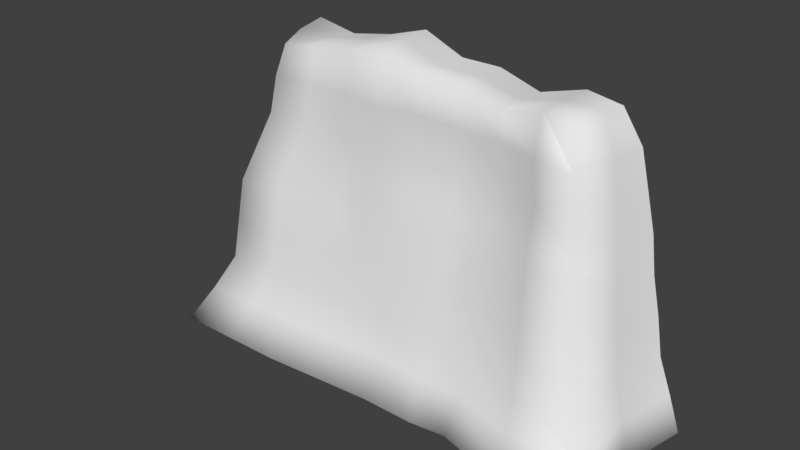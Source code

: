 # Source: G1.blend  (saved by Blender 2.78.0; exported with 4.5.12 LTS)
import bpy
from mathutils import Matrix  # noqa: F401  (used for matrix-valued properties, if any)

bpy.ops.wm.read_factory_settings(use_empty=True)
scene = bpy.context.scene
scene.name = 'Scene'

# ---- collections
col_collection_1 = bpy.data.collections.new('Collection 1'); scene.collection.children.link(col_collection_1)

# ---- materials (node trees are filled in below, after node groups)
mat_material = bpy.data.materials.new('Material')
mat_material.alpha_threshold = 0.0
mat_material.use_transparent_shadow = False
mat_material.roughness = 0.5
mat_material.line_color = (0.0, 0.0, 0.0, 1.0)

# ---- material node trees

# ---- world
world_world = bpy.data.worlds.new('World'); scene.world = world_world
world_world.color = (0.05088, 0.05088, 0.05088)
world_world.use_sun_shadow = False
world_world.sun_shadow_jitter_overblur = 0.0
world_world.cycles.sampling_method = 'MANUAL'

# ---- meshes
me_cube = bpy.data.meshes.new('Cube')
me_cube.from_pydata([(3.187, -2.08, -1.971), (-3.196, -2.008, -2.01), (2.277, -1.121, 2.017), (-2.277, -0.7678, 1.917), (4.439e-08, -1.9, -1.997), (-1.177e-06, -0.8346, 2.017), (2.673, -1.427, 0.006615), (-2.747, -1.242, 0.01945), (-5.663e-07, -1.152, -3.379e-17), (2.428, -1.211, 1.032), (-2.369, -1.0, 1.018), (-8.716e-07, -0.8495, 1.012), (-2.609e-07, -1.437, -1.084), (2.948, -1.674, -1.02), (-2.793, -1.437, -1.111), (3.382, 0.0, -1.984), (-1.598, -2.008, -2.004), (2.336, -1.146, 1.524), (-3.578, 0.0, -2.023), (-2.323, -0.9173, 1.518), (2.232, 0.0, 1.944), (-1.138, -0.8538, 2.081), (-2.366, 0.0, 2.075), (1.248, -1.861, -1.984), (1.138, -0.7201, 1.82), (-1.083e-07, -1.561, -1.541), (-2.949e-07, 0.0, 2.02), (2.48e-07, 0.0, -2.01), (2.756, -1.522, -0.5323), (-2.77, -1.339, -0.5458), (-7.19e-07, -1.001, 0.5059), (1.227, -1.052, 0.003308), (-3.019, 0.0, 0.003112), (-1.238, -1.026, 0.009727), (2.831, 0.0, 0.006615), (2.492, -1.275, 0.5191), (-2.558, -1.121, 0.5189), (-1.024e-06, -0.842, 1.514), (1.214, -0.7747, 1.022), (-2.751, 0.0, 1.018), (-1.185, -0.9247, 1.015), (2.638, 0.0, 1.032), (-4.136e-07, -1.294, -0.5422), (3.046, -1.818, -1.498), (-2.995, -1.668, -1.561), (3.035, 0.0, -1.035), (-1.396, -1.437, -1.098), (-3.174, 0.0, -1.075), (1.239, -1.35, -1.078), (1.247, -1.592, -1.531), (-3.376, 0.0, -1.549), (-1.497, -1.668, -1.551), (3.217, 0.0, -1.509), (2.762, 0.0, 0.5191), (-1.143, -0.89, 0.5124), (-2.885, 0.0, 0.5107), (1.233, -0.9356, 0.5125), (2.946, 0.0, -0.5141), (-1.385, -1.317, -0.544), (-3.097, 0.0, -0.5357), (1.233, -1.201, -0.5373), (1.496, 0.0, -1.997), (1.138, 0.0, 1.844), (1.176, -0.8797, 1.519), (-2.622, 0.0, 1.519), (-1.162, -0.8797, 1.516), (2.515, 0.0, 1.526), (-1.138, 0.0, 2.084), (-1.598, 0.0, -2.017), (0.7478, -1.914, -1.99), (0.5692, -0.8346, 2.017), (0.632, -1.152, 0.001654), (0.6072, -0.8121, 1.017), (0.6767, -1.437, -1.081), (0.7123, -1.614, -1.536), (0.6196, -1.02, 0.5092), (0.6544, -1.294, -0.5398), (0.7478, 0.0, -2.004), (0.5692, 0.0, 2.02), (0.5882, -0.8609, 1.517), (2.243, -2.142, -1.977), (1.708, -0.8346, 2.017), (1.896, -1.326, 0.004962), (1.822, -1.061, 1.027), (2.03, -1.611, -1.075), (2.137, -1.842, -1.526), (1.859, -1.231, 0.5158), (1.963, -1.468, -0.5348), (2.439, 0.0, -1.99), (1.759, 0.0, 2.02), (1.765, -1.048, 1.522), (-0.7991, -1.954, -2.0), (-0.5692, -0.883, 2.132), (-0.6868, -1.175, 0.004864), (-0.5923, -0.8871, 1.013), (-0.6982, -1.437, -1.091), (-0.7486, -1.614, -1.546), (-0.6396, -1.031, 0.5091), (-0.6925, -1.306, -0.5431), (-0.5808, -0.9603, 1.515), (-0.5692, 0.0, 2.257), (-0.7991, 0.0, -2.014), (-2.397, -2.008, -2.007), (-1.708, -0.8346, 2.017), (-2.061, -1.22, 0.01459), (-1.777, -0.9624, 1.017), (-2.095, -1.437, -1.104), (-2.246, -1.668, -1.556), (-1.919, -1.091, 0.5156), (-2.078, -1.328, -0.5449), (-1.742, -0.8985, 1.517), (-1.771, 0.0, 1.968), (-2.588, 0.0, -2.02), (3.187, -1.004, -1.977), (2.216, -0.4173, 1.987), (-7.359e-07, -0.4173, 2.018), (2.68, -0.5761, 0.006615), (2.534, -0.5, 1.032), (2.871, -0.7183, -1.053), (-3.387, -1.004, -2.017), (-2.34, -0.4173, 2.018), (1.462e-07, -0.9502, -2.004), (-2.883, -0.6211, 0.01128), (-2.56, -0.5, 1.018), (-2.983, -0.7183, -1.093), (-3.185, -0.8341, -1.555), (3.033, -0.8341, -1.515), (2.62, -0.538, 0.5191), (-2.722, -0.5606, 0.5148), (2.782, -0.6472, -0.5232), (-2.933, -0.6697, -0.5407), (1.496, -0.9637, -1.99), (1.138, -0.4173, 1.874), (-2.472, -0.4587, 1.518), (2.434, -0.4587, 1.525), (-1.138, -0.4173, 2.134), (-1.598, -1.004, -2.01), (0.7478, -0.9569, -1.997), (0.5692, -0.4173, 2.018), (1.733, -0.4173, 2.018), (2.341, -0.9838, -1.984), (-0.7991, -0.9771, -2.007), (-0.5692, -0.4173, 2.229), (-1.739, -0.4173, 2.018), (-2.493, -1.004, -2.014)], [], [(144, 102, 1, 119), (143, 120, 3, 103), (134, 114, 2, 17), (110, 103, 3, 19), (79, 70, 5, 37), (138, 115, 5, 70), (137, 69, 4, 121), (76, 71, 8, 42), (109, 104, 7, 29), (129, 116, 6, 28), (75, 72, 11, 30), (108, 105, 10, 36), (127, 117, 9, 35), (126, 118, 13, 43), (107, 106, 14, 44), (74, 73, 12, 25), (69, 74, 25, 4), (80, 85, 49, 23), (85, 84, 48, 49), (119, 125, 50, 18), (125, 124, 47, 50), (102, 107, 44, 1), (91, 96, 51, 16), (96, 95, 46, 51), (113, 126, 43, 0), (116, 127, 35, 6), (104, 108, 36, 7), (93, 97, 54, 33), (97, 94, 40, 54), (122, 128, 55, 32), (128, 123, 39, 55), (71, 75, 30, 8), (82, 86, 56, 31), (86, 83, 38, 56), (118, 129, 28, 13), (106, 109, 29, 14), (95, 98, 58, 46), (98, 93, 33, 58), (124, 130, 59, 47), (130, 122, 32, 59), (73, 76, 42, 12), (84, 87, 60, 48), (87, 82, 31, 60), (140, 80, 23, 131), (139, 132, 24, 81), (72, 79, 37, 11), (83, 90, 63, 38), (90, 81, 24, 63), (123, 133, 64, 39), (133, 120, 22, 64), (105, 110, 19, 10), (94, 99, 65, 40), (99, 92, 21, 65), (117, 134, 17, 9), (142, 135, 21, 92), (141, 91, 16, 136), (38, 63, 79, 72), (48, 60, 76, 73), (31, 56, 75, 71), (23, 49, 74, 69), (49, 48, 73, 74), (56, 38, 72, 75), (60, 31, 71, 76), (131, 23, 69, 137), (132, 138, 70, 24), (63, 24, 70, 79), (17, 2, 81, 90), (9, 17, 90, 83), (114, 139, 81, 2), (113, 0, 80, 140), (28, 6, 82, 87), (13, 28, 87, 84), (35, 9, 83, 86), (6, 35, 86, 82), (43, 13, 84, 85), (0, 43, 85, 80), (121, 4, 91, 141), (115, 142, 92, 5), (37, 5, 92, 99), (11, 37, 99, 94), (42, 8, 93, 98), (12, 42, 98, 95), (30, 11, 94, 97), (8, 30, 97, 93), (25, 12, 95, 96), (4, 25, 96, 91), (40, 65, 110, 105), (46, 58, 109, 106), (33, 54, 108, 104), (16, 51, 107, 102), (51, 46, 106, 107), (54, 40, 105, 108), (58, 33, 104, 109), (65, 21, 103, 110), (135, 143, 103, 21), (136, 16, 102, 144), (68, 136, 144, 112), (67, 111, 143, 135), (26, 100, 142, 115), (27, 121, 141, 101), (15, 113, 140, 88), (20, 89, 139, 114), (62, 78, 138, 132), (61, 131, 137, 77), (101, 141, 136, 68), (100, 67, 135, 142), (41, 66, 134, 117), (19, 3, 120, 133), (10, 19, 133, 123), (89, 62, 132, 139), (88, 140, 131, 61), (29, 7, 122, 130), (14, 29, 130, 124), (45, 57, 129, 118), (36, 10, 123, 128), (7, 36, 128, 122), (34, 53, 127, 116), (15, 52, 126, 113), (44, 14, 124, 125), (1, 44, 125, 119), (52, 45, 118, 126), (53, 41, 117, 127), (57, 34, 116, 129), (77, 137, 121, 27), (78, 26, 115, 138), (66, 20, 114, 134), (111, 22, 120, 143), (112, 144, 119, 18)])
me_cube.polygons.foreach_set('use_smooth', [True] * 128)
_uv = me_cube.uv_layers.new(name='uv')
_uv.uv.foreach_set('vector', [0.563, 0.1217, 0.4588, 0.1324, 0.4588, 0.0428, 0.563, 0.0214, 0.9553, 0.9295, 0.955, 0.997, 0.9184, 0.9896, 0.912, 0.9258, 0.726, 0.5351, 0.7245, 0.4787, 0.7961, 0.4795, 0.798, 0.5347, 0.06257, 0.1619, 0.01047, 0.166, 0.01908, 0.1019, 0.06288, 0.09689, 0.06185, 0.423, 0.0106, 0.4213, 0.01057, 0.3575, 0.06164, 0.357, 0.9562, 0.6705, 0.956, 0.7344, 0.9127, 0.7342, 0.9129, 0.6704, 0.5678, 0.4853, 0.4685, 0.4853, 0.4699, 0.4014, 0.5686, 0.4014, 0.28, 0.4302, 0.2219, 0.4277, 0.222, 0.3568, 0.2802, 0.3569, 0.2811, 0.1241, 0.222, 0.1261, 0.222, 0.04919, 0.2814, 0.04649, 0.7413, 0.7678, 0.7352, 0.7072, 0.8229, 0.7099, 0.8317, 0.771, 0.1675, 0.4262, 0.1114, 0.4245, 0.1127, 0.3566, 0.1674, 0.3567, 0.1683, 0.1419, 0.1147, 0.1578, 0.1153, 0.09155, 0.1686, 0.07037, 0.732, 0.6498, 0.7291, 0.5916, 0.8036, 0.591, 0.8095, 0.6486, 0.7575, 0.8832, 0.7476, 0.8281, 0.845, 0.8299, 0.8586, 0.885, 0.3912, 0.1056, 0.3402, 0.1221, 0.3409, 0.04378, 0.3916, 0.02167, 0.3881, 0.437, 0.338, 0.4328, 0.3383, 0.3569, 0.3874, 0.357, 0.441, 0.4418, 0.3881, 0.437, 0.3874, 0.357, 0.4413, 0.3579, 0.4449, 0.6104, 0.3924, 0.5977, 0.3871, 0.4969, 0.4391, 0.4977, 0.3924, 0.5977, 0.3414, 0.5852, 0.3358, 0.4955, 0.3871, 0.4969, 0.773, 0.4787, 0.7853, 0.4216, 0.8741, 0.4214, 0.8787, 0.4787, 0.7853, 0.4216, 0.7923, 0.3649, 0.8695, 0.3641, 0.8741, 0.4214, 0.4446, 0.08959, 0.3912, 0.1056, 0.3916, 0.02167, 0.4449, 0.0, 0.4428, 0.2685, 0.389, 0.2733, 0.3907, 0.1895, 0.4443, 0.1792, 0.389, 0.2733, 0.339, 0.2786, 0.3396, 0.2003, 0.3907, 0.1895, 0.7731, 0.9382, 0.7575, 0.8832, 0.8586, 0.885, 0.8839, 0.9411, 0.7352, 0.7072, 0.732, 0.6498, 0.8095, 0.6486, 0.8229, 0.7099, 0.222, 0.1261, 0.1683, 0.1419, 0.1686, 0.07037, 0.222, 0.04919, 0.222, 0.2799, 0.1677, 0.2851, 0.1641, 0.2281, 0.2181, 0.2176, 0.1677, 0.2851, 0.1134, 0.2903, 0.114, 0.2241, 0.1641, 0.2281, 0.801, 0.2423, 0.8036, 0.1827, 0.8641, 0.1845, 0.8669, 0.2433, 0.8036, 0.1827, 0.8061, 0.1231, 0.8613, 0.1257, 0.8641, 0.1845, 0.2219, 0.4277, 0.1675, 0.4262, 0.1674, 0.3567, 0.222, 0.3568, 0.2256, 0.5701, 0.1717, 0.566, 0.1653, 0.4947, 0.2195, 0.494, 0.1717, 0.566, 0.1161, 0.5617, 0.1101, 0.4924, 0.1653, 0.4947, 0.7476, 0.8281, 0.7413, 0.7678, 0.8317, 0.771, 0.845, 0.8299, 0.3402, 0.1221, 0.2811, 0.1241, 0.2814, 0.04649, 0.3409, 0.04378, 0.339, 0.2786, 0.2805, 0.2793, 0.2808, 0.2017, 0.3396, 0.2003, 0.2805, 0.2793, 0.222, 0.2799, 0.2181, 0.2176, 0.2808, 0.2017, 0.7923, 0.3649, 0.7967, 0.3036, 0.8682, 0.3037, 0.8695, 0.3641, 0.7967, 0.3036, 0.801, 0.2423, 0.8669, 0.2433, 0.8682, 0.3037, 0.338, 0.4328, 0.28, 0.4302, 0.2802, 0.3569, 0.3383, 0.3569, 0.3414, 0.5852, 0.2835, 0.5777, 0.2776, 0.4947, 0.3358, 0.4955, 0.2835, 0.5777, 0.2256, 0.5701, 0.2195, 0.494, 0.2776, 0.4947, 0.5651, 0.6641, 0.4449, 0.6531, 0.474, 0.5414, 0.5671, 0.5692, 0.9567, 0.54, 0.9561, 0.6066, 0.9245, 0.6064, 0.9134, 0.5427, 0.1114, 0.4245, 0.06185, 0.423, 0.06164, 0.357, 0.1127, 0.3566, 0.1161, 0.5617, 0.06566, 0.5557, 0.06206, 0.4891, 0.1101, 0.4924, 0.06566, 0.5557, 0.01067, 0.5489, 0.02793, 0.4844, 0.06206, 0.4891, 0.8061, 0.1231, 0.8087, 0.06627, 0.8586, 0.06777, 0.8613, 0.1257, 0.8087, 0.06627, 0.8101, 0.008086, 0.8527, 0.0, 0.8586, 0.06777, 0.1147, 0.1578, 0.06257, 0.1619, 0.06288, 0.09689, 0.1153, 0.09155, 0.1134, 0.2903, 0.0642, 0.2924, 0.06226, 0.227, 0.114, 0.2241, 0.0642, 0.2924, 0.0, 0.294, 0.004475, 0.23, 0.06226, 0.227, 0.7291, 0.5916, 0.726, 0.5351, 0.798, 0.5347, 0.8036, 0.591, 0.9563, 0.7984, 0.9558, 0.8622, 0.9104, 0.862, 0.9077, 0.7982, 0.5658, 0.3117, 0.4643, 0.3117, 0.4588, 0.2221, 0.563, 0.2221, 0.1101, 0.4924, 0.06206, 0.4891, 0.06185, 0.423, 0.1114, 0.4245, 0.3358, 0.4955, 0.2776, 0.4947, 0.28, 0.4302, 0.338, 0.4328, 0.2195, 0.494, 0.1653, 0.4947, 0.1675, 0.4262, 0.2219, 0.4277, 0.4391, 0.4977, 0.3871, 0.4969, 0.3881, 0.437, 0.441, 0.4418, 0.3871, 0.4969, 0.3358, 0.4955, 0.338, 0.4328, 0.3881, 0.437, 0.1653, 0.4947, 0.1101, 0.4924, 0.1114, 0.4245, 0.1675, 0.4262, 0.2776, 0.4947, 0.2195, 0.494, 0.2219, 0.4277, 0.28, 0.4302, 0.5671, 0.5692, 0.474, 0.5414, 0.4685, 0.4853, 0.5678, 0.4853, 0.9561, 0.6066, 0.9562, 0.6705, 0.9129, 0.6704, 0.9245, 0.6064, 0.06206, 0.4891, 0.02793, 0.4844, 0.0106, 0.4213, 0.06185, 0.423, 0.06766, 0.6202, 0.01719, 0.6139, 0.01067, 0.5489, 0.06566, 0.5557, 0.119, 0.6302, 0.06766, 0.6202, 0.06566, 0.5557, 0.1161, 0.5617, 0.9568, 0.4858, 0.9567, 0.54, 0.9134, 0.5427, 0.8839, 0.4787, 0.563, 0.7589, 0.4512, 0.759, 0.4449, 0.6531, 0.5651, 0.6641, 0.2845, 0.6668, 0.2278, 0.6577, 0.2256, 0.5701, 0.2835, 0.5777, 0.3374, 0.6885, 0.2845, 0.6668, 0.2835, 0.5777, 0.3414, 0.5852, 0.1724, 0.6372, 0.119, 0.6302, 0.1161, 0.5617, 0.1717, 0.566, 0.2278, 0.6577, 0.1724, 0.6372, 0.1717, 0.566, 0.2256, 0.5701, 0.3891, 0.6996, 0.3374, 0.6885, 0.3414, 0.5852, 0.3924, 0.5977, 0.4429, 0.716, 0.3891, 0.6996, 0.3924, 0.5977, 0.4449, 0.6104, 0.5686, 0.4014, 0.4699, 0.4014, 0.4643, 0.3117, 0.5658, 0.3117, 0.956, 0.7344, 0.9563, 0.7984, 0.9077, 0.7982, 0.9127, 0.7342, 0.06164, 0.357, 0.01057, 0.3575, 0.0, 0.294, 0.0642, 0.2924, 0.1127, 0.3566, 0.06164, 0.357, 0.0642, 0.2924, 0.1134, 0.2903, 0.2802, 0.3569, 0.222, 0.3568, 0.222, 0.2799, 0.2805, 0.2793, 0.3383, 0.3569, 0.2802, 0.3569, 0.2805, 0.2793, 0.339, 0.2786, 0.1674, 0.3567, 0.1127, 0.3566, 0.1134, 0.2903, 0.1677, 0.2851, 0.222, 0.3568, 0.1674, 0.3567, 0.1677, 0.2851, 0.222, 0.2799, 0.3874, 0.357, 0.3383, 0.3569, 0.339, 0.2786, 0.389, 0.2733, 0.4413, 0.3579, 0.3874, 0.357, 0.389, 0.2733, 0.4428, 0.2685, 0.114, 0.2241, 0.06226, 0.227, 0.06257, 0.1619, 0.1147, 0.1578, 0.3396, 0.2003, 0.2808, 0.2017, 0.2811, 0.1241, 0.3402, 0.1221, 0.2181, 0.2176, 0.1641, 0.2281, 0.1683, 0.1419, 0.222, 0.1261, 0.4443, 0.1792, 0.3907, 0.1895, 0.3912, 0.1056, 0.4446, 0.08959, 0.3907, 0.1895, 0.3396, 0.2003, 0.3402, 0.1221, 0.3912, 0.1056, 0.1641, 0.2281, 0.114, 0.2241, 0.1147, 0.1578, 0.1683, 0.1419, 0.2808, 0.2017, 0.2181, 0.2176, 0.222, 0.1261, 0.2811, 0.1241, 0.06226, 0.227, 0.004475, 0.23, 0.01047, 0.166, 0.06257, 0.1619, 0.9558, 0.8622, 0.9553, 0.9295, 0.912, 0.9258, 0.9104, 0.862, 0.563, 0.2221, 0.4588, 0.2221, 0.4588, 0.1324, 0.563, 0.1217, 0.6672, 0.2221, 0.563, 0.2221, 0.563, 0.1217, 0.6672, 0.111, 0.999, 0.8623, 0.9984, 0.9332, 0.9553, 0.9295, 0.9558, 0.8622, 0.9993, 0.7346, 0.9997, 0.7986, 0.9563, 0.7984, 0.956, 0.7344, 0.6672, 0.4014, 0.5686, 0.4014, 0.5658, 0.3117, 0.6672, 0.3117, 0.6672, 0.7809, 0.563, 0.7589, 0.5651, 0.6641, 0.6672, 0.675, 1.0, 0.4841, 1.0, 0.5373, 0.9567, 0.54, 0.9568, 0.4858, 0.9993, 0.6067, 0.9995, 0.6707, 0.9562, 0.6705, 0.9561, 0.6066, 0.6672, 0.5692, 0.5671, 0.5692, 0.5678, 0.4853, 0.6672, 0.4853, 0.6672, 0.3117, 0.5658, 0.3117, 0.563, 0.2221, 0.6672, 0.2221, 0.9997, 0.7986, 0.999, 0.8623, 0.9558, 0.8622, 0.9563, 0.7984, 0.6762, 0.5929, 0.6777, 0.5357, 0.726, 0.5351, 0.7291, 0.5916, 0.7587, 0.06476, 0.773, 0.0194, 0.8101, 0.008086, 0.8087, 0.06627, 0.7509, 0.1205, 0.7587, 0.06476, 0.8087, 0.06627, 0.8061, 0.1231, 1.0, 0.5373, 0.9993, 0.6067, 0.9561, 0.6066, 0.9567, 0.54, 0.6672, 0.675, 0.5651, 0.6641, 0.5671, 0.5692, 0.6672, 0.5692, 0.7251, 0.3035, 0.7351, 0.2413, 0.801, 0.2423, 0.7967, 0.3036, 0.7151, 0.3656, 0.7251, 0.3035, 0.7967, 0.3036, 0.7923, 0.3649, 0.6715, 0.8283, 0.6725, 0.7693, 0.7413, 0.7678, 0.7476, 0.8281, 0.743, 0.1809, 0.7509, 0.1205, 0.8061, 0.1231, 0.8036, 0.1827, 0.7351, 0.2413, 0.743, 0.1809, 0.8036, 0.1827, 0.801, 0.2423, 0.6739, 0.7095, 0.6747, 0.652, 0.732, 0.6498, 0.7352, 0.7072, 0.6672, 0.9411, 0.6692, 0.885, 0.7575, 0.8832, 0.7731, 0.9382, 0.6966, 0.4218, 0.7151, 0.3656, 0.7923, 0.3649, 0.7853, 0.4216, 0.6672, 0.4787, 0.6966, 0.4218, 0.7853, 0.4216, 0.773, 0.4787, 0.6692, 0.885, 0.6715, 0.8283, 0.7476, 0.8281, 0.7575, 0.8832, 0.6747, 0.652, 0.6762, 0.5929, 0.7291, 0.5916, 0.732, 0.6498, 0.6725, 0.7693, 0.6739, 0.7095, 0.7352, 0.7072, 0.7413, 0.7678, 0.6672, 0.4853, 0.5678, 0.4853, 0.5686, 0.4014, 0.6672, 0.4014, 0.9995, 0.6707, 0.9993, 0.7346, 0.956, 0.7344, 0.9562, 0.6705, 0.6777, 0.5357, 0.6813, 0.4823, 0.7245, 0.4787, 0.726, 0.5351, 0.9984, 0.9332, 0.9985, 1.0, 0.955, 0.997, 0.9553, 0.9295, 0.6672, 0.111, 0.563, 0.1217, 0.563, 0.0214, 0.6672, 0.0])
_uv.active_render = True
_uv = me_cube.uv_layers.new(name='source')
_uv.uv.foreach_set('vector', [0.1834, 0.1847, 0.1995, 0.1004, 0.09511, 0.09813, 0.06651, 0.1822, 0.2797, 0.6371, 0.2011, 0.6356, 0.2107, 0.5959, 0.2854, 0.6016, 0.8252, 0.5944, 0.7966, 0.6433, 0.8071, 0.5867, 0.815, 0.5358, 0.2811, 0.5463, 0.2854, 0.6016, 0.2107, 0.5959, 0.2052, 0.5434, 0.5855, 0.5551, 0.5829, 0.607, 0.5085, 0.6056, 0.5085, 0.555, 0.5814, 0.6426, 0.507, 0.6412, 0.5085, 0.6056, 0.5829, 0.607, 0.6067, 0.198, 0.6102, 0.1175, 0.5124, 0.1162, 0.5089, 0.1962, 0.5957, 0.314, 0.5923, 0.3799, 0.5097, 0.3782, 0.5102, 0.3122, 0.2388, 0.3041, 0.2407, 0.369, 0.151, 0.3659, 0.1484, 0.3015, 0.8713, 0.3757, 0.8578, 0.4341, 0.8601, 0.3619, 0.8712, 0.3004, 0.5902, 0.4415, 0.5878, 0.5096, 0.5086, 0.5044, 0.5091, 0.4413, 0.2587, 0.4301, 0.2768, 0.4911, 0.1995, 0.4867, 0.1752, 0.4263, 0.8499, 0.4881, 0.8384, 0.5421, 0.8272, 0.4815, 0.8358, 0.4253, 0.9049, 0.2618, 0.8833, 0.3172, 0.8969, 0.2395, 0.9102, 0.18, 0.2181, 0.1744, 0.237, 0.2393, 0.1458, 0.237, 0.1202, 0.1721, 0.6045, 0.188, 0.5992, 0.2482, 0.5107, 0.2462, 0.5112, 0.1904, 0.6102, 0.1175, 0.6045, 0.188, 0.5112, 0.1904, 0.5124, 0.1162, 0.8065, 0.103, 0.7914, 0.173, 0.6743, 0.1917, 0.6754, 0.1238, 0.7914, 0.173, 0.7767, 0.2373, 0.6723, 0.2572, 0.6743, 0.1917, 0.06651, 0.1822, 0.09226, 0.2431, 0.06428, 0.314, 0.03792, 0.2664, 0.09226, 0.2431, 0.1182, 0.2993, 0.09065, 0.3616, 0.06428, 0.314, 0.1995, 0.1004, 0.2181, 0.1744, 0.1202, 0.1721, 0.09511, 0.09813, 0.4082, 0.1094, 0.4135, 0.1835, 0.3159, 0.1767, 0.304, 0.1026, 0.4135, 0.1835, 0.4195, 0.2439, 0.3282, 0.2416, 0.3159, 0.1767, 0.9256, 0.2018, 0.9049, 0.2618, 0.9102, 0.18, 0.9296, 0.1111, 0.8578, 0.4341, 0.8499, 0.4881, 0.8358, 0.4253, 0.8601, 0.3619, 0.2407, 0.369, 0.2587, 0.4301, 0.1752, 0.4263, 0.151, 0.3659, 0.42, 0.3751, 0.4257, 0.4376, 0.3593, 0.4487, 0.3475, 0.3869, 0.4257, 0.4376, 0.4313, 0.5, 0.354, 0.4956, 0.3593, 0.4487, 0.1309, 0.4175, 0.1518, 0.4731, 0.1284, 0.5199, 0.1109, 0.4691, 0.1518, 0.4731, 0.1727, 0.5287, 0.146, 0.5707, 0.1284, 0.5199, 0.5923, 0.3799, 0.5902, 0.4415, 0.5091, 0.4413, 0.5097, 0.3782, 0.7581, 0.3684, 0.7529, 0.4272, 0.67, 0.4504, 0.6697, 0.39, 0.7529, 0.4272, 0.7474, 0.4923, 0.667, 0.5147, 0.67, 0.4504, 0.8833, 0.3172, 0.8713, 0.3757, 0.8712, 0.3004, 0.8969, 0.2395, 0.237, 0.2393, 0.2388, 0.3041, 0.1484, 0.3015, 0.1458, 0.237, 0.4195, 0.2439, 0.4197, 0.3095, 0.3293, 0.3068, 0.3282, 0.2416, 0.4197, 0.3095, 0.42, 0.3751, 0.3475, 0.3869, 0.3293, 0.3068, 0.1182, 0.2993, 0.1246, 0.3584, 0.1008, 0.4154, 0.09065, 0.3616, 0.1246, 0.3584, 0.1309, 0.4175, 0.1109, 0.4691, 0.1008, 0.4154, 0.5992, 0.2482, 0.5957, 0.314, 0.5102, 0.3122, 0.5107, 0.2462, 0.7767, 0.2373, 0.7674, 0.3029, 0.671, 0.3236, 0.6723, 0.2572, 0.7674, 0.3029, 0.7581, 0.3684, 0.6697, 0.39, 0.671, 0.3236, 0.815, 0.2009, 0.8065, 0.103, 0.6754, 0.1238, 0.7044, 0.1999, 0.7335, 0.6453, 0.6558, 0.6296, 0.6569, 0.5985, 0.7317, 0.6097, 0.5878, 0.5096, 0.5855, 0.5551, 0.5085, 0.555, 0.5086, 0.5044, 0.7474, 0.4923, 0.7399, 0.5425, 0.6624, 0.5551, 0.667, 0.5147, 0.7399, 0.5425, 0.7317, 0.6097, 0.6569, 0.5985, 0.6624, 0.5551, 0.1727, 0.5287, 0.184, 0.5821, 0.1629, 0.6208, 0.146, 0.5707, 0.184, 0.5821, 0.2011, 0.6356, 0.1963, 0.6766, 0.1629, 0.6208, 0.2768, 0.4911, 0.2811, 0.5463, 0.2052, 0.5434, 0.1995, 0.4867, 0.4313, 0.5, 0.4331, 0.5437, 0.3569, 0.5492, 0.354, 0.4956, 0.4331, 0.5437, 0.4343, 0.6116, 0.3598, 0.6076, 0.3569, 0.5492, 0.8384, 0.5421, 0.8252, 0.5944, 0.815, 0.5358, 0.8272, 0.4815, 0.4326, 0.6608, 0.3582, 0.65, 0.3598, 0.6076, 0.4343, 0.6116, 0.4046, 0.1917, 0.4082, 0.1094, 0.304, 0.1026, 0.3003, 0.1872, 0.667, 0.5147, 0.6624, 0.5551, 0.5855, 0.5551, 0.5878, 0.5096, 0.6723, 0.2572, 0.671, 0.3236, 0.5957, 0.314, 0.5992, 0.2482, 0.6697, 0.39, 0.67, 0.4504, 0.5902, 0.4415, 0.5923, 0.3799, 0.6754, 0.1238, 0.6743, 0.1917, 0.6045, 0.188, 0.6102, 0.1175, 0.6743, 0.1917, 0.6723, 0.2572, 0.5992, 0.2482, 0.6045, 0.188, 0.67, 0.4504, 0.667, 0.5147, 0.5878, 0.5096, 0.5902, 0.4415, 0.671, 0.3236, 0.6697, 0.39, 0.5923, 0.3799, 0.5957, 0.314, 0.7044, 0.1999, 0.6754, 0.1238, 0.6102, 0.1175, 0.6067, 0.198, 0.6558, 0.6296, 0.5814, 0.6426, 0.5829, 0.607, 0.6569, 0.5985, 0.6624, 0.5551, 0.6569, 0.5985, 0.5829, 0.607, 0.5855, 0.5551, 0.815, 0.5358, 0.8071, 0.5867, 0.7317, 0.6097, 0.7399, 0.5425, 0.8272, 0.4815, 0.815, 0.5358, 0.7399, 0.5425, 0.7474, 0.4923, 0.7966, 0.6433, 0.7335, 0.6453, 0.7317, 0.6097, 0.8071, 0.5867, 0.9256, 0.2018, 0.9296, 0.1111, 0.8065, 0.103, 0.815, 0.2009, 0.8712, 0.3004, 0.8601, 0.3619, 0.7581, 0.3684, 0.7674, 0.3029, 0.8969, 0.2395, 0.8712, 0.3004, 0.7674, 0.3029, 0.7767, 0.2373, 0.8358, 0.4253, 0.8272, 0.4815, 0.7474, 0.4923, 0.7529, 0.4272, 0.8601, 0.3619, 0.8358, 0.4253, 0.7529, 0.4272, 0.7581, 0.3684, 0.9102, 0.18, 0.8969, 0.2395, 0.7767, 0.2373, 0.7914, 0.173, 0.9296, 0.1111, 0.9102, 0.18, 0.7914, 0.173, 0.8065, 0.103, 0.5089, 0.1962, 0.5124, 0.1162, 0.4082, 0.1094, 0.4046, 0.1917, 0.507, 0.6412, 0.4326, 0.6608, 0.4343, 0.6116, 0.5085, 0.6056, 0.5085, 0.555, 0.5085, 0.6056, 0.4343, 0.6116, 0.4331, 0.5437, 0.5086, 0.5044, 0.5085, 0.555, 0.4331, 0.5437, 0.4313, 0.5, 0.5102, 0.3122, 0.5097, 0.3782, 0.42, 0.3751, 0.4197, 0.3095, 0.5107, 0.2462, 0.5102, 0.3122, 0.4197, 0.3095, 0.4195, 0.2439, 0.5091, 0.4413, 0.5086, 0.5044, 0.4313, 0.5, 0.4257, 0.4376, 0.5097, 0.3782, 0.5091, 0.4413, 0.4257, 0.4376, 0.42, 0.3751, 0.5112, 0.1904, 0.5107, 0.2462, 0.4195, 0.2439, 0.4135, 0.1835, 0.5124, 0.1162, 0.5112, 0.1904, 0.4135, 0.1835, 0.4082, 0.1094, 0.354, 0.4956, 0.3569, 0.5492, 0.2811, 0.5463, 0.2768, 0.4911, 0.3282, 0.2416, 0.3293, 0.3068, 0.2388, 0.3041, 0.237, 0.2393, 0.3475, 0.3869, 0.3593, 0.4487, 0.2587, 0.4301, 0.2407, 0.369, 0.304, 0.1026, 0.3159, 0.1767, 0.2181, 0.1744, 0.1995, 0.1004, 0.3159, 0.1767, 0.3282, 0.2416, 0.237, 0.2393, 0.2181, 0.1744, 0.3593, 0.4487, 0.354, 0.4956, 0.2768, 0.4911, 0.2587, 0.4301, 0.3293, 0.3068, 0.3475, 0.3869, 0.2407, 0.369, 0.2388, 0.3041, 0.3569, 0.5492, 0.3598, 0.6076, 0.2854, 0.6016, 0.2811, 0.5463, 0.3582, 0.65, 0.2797, 0.6371, 0.2854, 0.6016, 0.3598, 0.6076, 0.3003, 0.1872, 0.304, 0.1026, 0.1995, 0.1004, 0.1834, 0.1847, 0.2966, 0.2717, 0.3003, 0.1872, 0.1834, 0.1847, 0.1673, 0.269, 0.3567, 0.6804, 0.274, 0.6674, 0.2797, 0.6371, 0.3582, 0.65, 0.5055, 0.6768, 0.4311, 0.699, 0.4326, 0.6608, 0.507, 0.6412, 0.5055, 0.2762, 0.5089, 0.1962, 0.4046, 0.1917, 0.401, 0.2739, 0.9475, 0.2868, 0.9256, 0.2018, 0.815, 0.2009, 0.8242, 0.2839, 0.7971, 0.6746, 0.7353, 0.681, 0.7335, 0.6453, 0.7966, 0.6433, 0.6542, 0.662, 0.5798, 0.6781, 0.5814, 0.6426, 0.6558, 0.6296, 0.7009, 0.281, 0.7044, 0.1999, 0.6067, 0.198, 0.6032, 0.2786, 0.401, 0.2739, 0.4046, 0.1917, 0.3003, 0.1872, 0.2966, 0.2717, 0.4311, 0.699, 0.3567, 0.6804, 0.3582, 0.65, 0.4326, 0.6608, 0.8503, 0.5848, 0.8342, 0.6336, 0.8252, 0.5944, 0.8384, 0.5421, 0.2052, 0.5434, 0.2107, 0.5959, 0.2011, 0.6356, 0.184, 0.5821, 0.1995, 0.4867, 0.2052, 0.5434, 0.184, 0.5821, 0.1727, 0.5287, 0.7353, 0.681, 0.6542, 0.662, 0.6558, 0.6296, 0.7335, 0.6453, 0.8242, 0.2839, 0.815, 0.2009, 0.7044, 0.1999, 0.7009, 0.281, 0.1484, 0.3015, 0.151, 0.3659, 0.1309, 0.4175, 0.1246, 0.3584, 0.1458, 0.237, 0.1484, 0.3015, 0.1246, 0.3584, 0.1182, 0.2993, 0.9021, 0.3803, 0.8904, 0.4319, 0.8713, 0.3757, 0.8833, 0.3172, 0.1752, 0.4263, 0.1995, 0.4867, 0.1727, 0.5287, 0.1518, 0.4731, 0.151, 0.3659, 0.1752, 0.4263, 0.1518, 0.4731, 0.1309, 0.4175, 0.8755, 0.4834, 0.8664, 0.5342, 0.8499, 0.4881, 0.8578, 0.4341, 0.9475, 0.2868, 0.9259, 0.3336, 0.9049, 0.2618, 0.9256, 0.2018, 0.1202, 0.1721, 0.1458, 0.237, 0.1182, 0.2993, 0.09226, 0.2431, 0.09511, 0.09813, 0.1202, 0.1721, 0.09226, 0.2431, 0.06651, 0.1822, 0.9259, 0.3336, 0.9021, 0.3803, 0.8833, 0.3172, 0.9049, 0.2618, 0.8664, 0.5342, 0.8503, 0.5848, 0.8384, 0.5421, 0.8499, 0.4881, 0.8904, 0.4319, 0.8755, 0.4834, 0.8578, 0.4341, 0.8713, 0.3757, 0.6032, 0.2786, 0.6067, 0.198, 0.5089, 0.1962, 0.5055, 0.2762, 0.5798, 0.6781, 0.5055, 0.6768, 0.507, 0.6412, 0.5814, 0.6426, 0.8342, 0.6336, 0.7971, 0.6746, 0.7966, 0.6433, 0.8252, 0.5944, 0.274, 0.6674, 0.1963, 0.6766, 0.2011, 0.6356, 0.2797, 0.6371, 0.1673, 0.269, 0.1834, 0.1847, 0.06651, 0.1822, 0.03792, 0.2664])
me_cube.materials.append(mat_material)
me_cube.use_remesh_preserve_volume = False
me_cube.use_remesh_preserve_attributes = False
me_cube.use_mirror_vertex_groups = False
me_cube.update()

# ---- objects
ob_cube = bpy.data.objects.new('Cube', me_cube)

# ---- transforms, parenting, visibility, modifiers, constraints
ob_cube.location = (0.0, 0.0, 0.0)
ob_cube.lock_rotations_4d = False
ob_cube.empty_display_type = 'ARROWS'
ob_cube.lineart.crease_threshold = 0.0
_m = ob_cube.modifiers.new('Mirror', 'MIRROR')
_m.use_axis = (False, False, False)
_m.use_clip = True

# ---- collection membership
col_collection_1.objects.link(ob_cube)

# ---- scene / render settings (as saved in the file)
scene.frame_start = 1; scene.frame_end = 250; scene.frame_set(7)
scene.render.engine = 'BLENDER_EEVEE_NEXT'
scene.render.resolution_percentage = 50
scene.render.dither_intensity = 0.0
scene.cycles.use_denoising = False
scene.cycles.samples = 128
scene.cycles.sampling_pattern = 'TABULATED_SOBOL'
scene.cycles.light_sampling_threshold = 0.0
scene.cycles.use_adaptive_sampling = False
scene.cycles.use_light_tree = False
scene.cycles.blur_glossy = 0.0
scene.cycles.sample_clamp_indirect = 0.0
scene.view_settings.view_transform = 'Standard'
bpy.context.view_layer.update()

# ---- added for rendering (the .blend has no active camera and no usable light): camera, sun
cam_auto = bpy.data.cameras.new('AutoCamera')
cam_auto.lens = 50.0
cam_auto.sensor_width = 36.0
cam_auto.clip_end = 1000.0
ob_auto_camera = bpy.data.objects.new('AutoCamera', cam_auto)
scene.collection.objects.link(ob_auto_camera)
ob_auto_camera.location = (7.7177, -10.4493, 6.36902)
ob_auto_camera.rotation_euler = (1.09748, -7.21219e-08, 0.694738)
scene.camera = ob_auto_camera
light_auto_sun = bpy.data.lights.new('AutoSun', 'SUN')
light_auto_sun.energy = 3.0
light_auto_sun.angle = 0.0523599
ob_auto_sun = bpy.data.objects.new('AutoSun', light_auto_sun)
scene.collection.objects.link(ob_auto_sun)
ob_auto_sun.rotation_euler = (0.872665, 0.174533, 0.523599)
bpy.context.view_layer.update()
